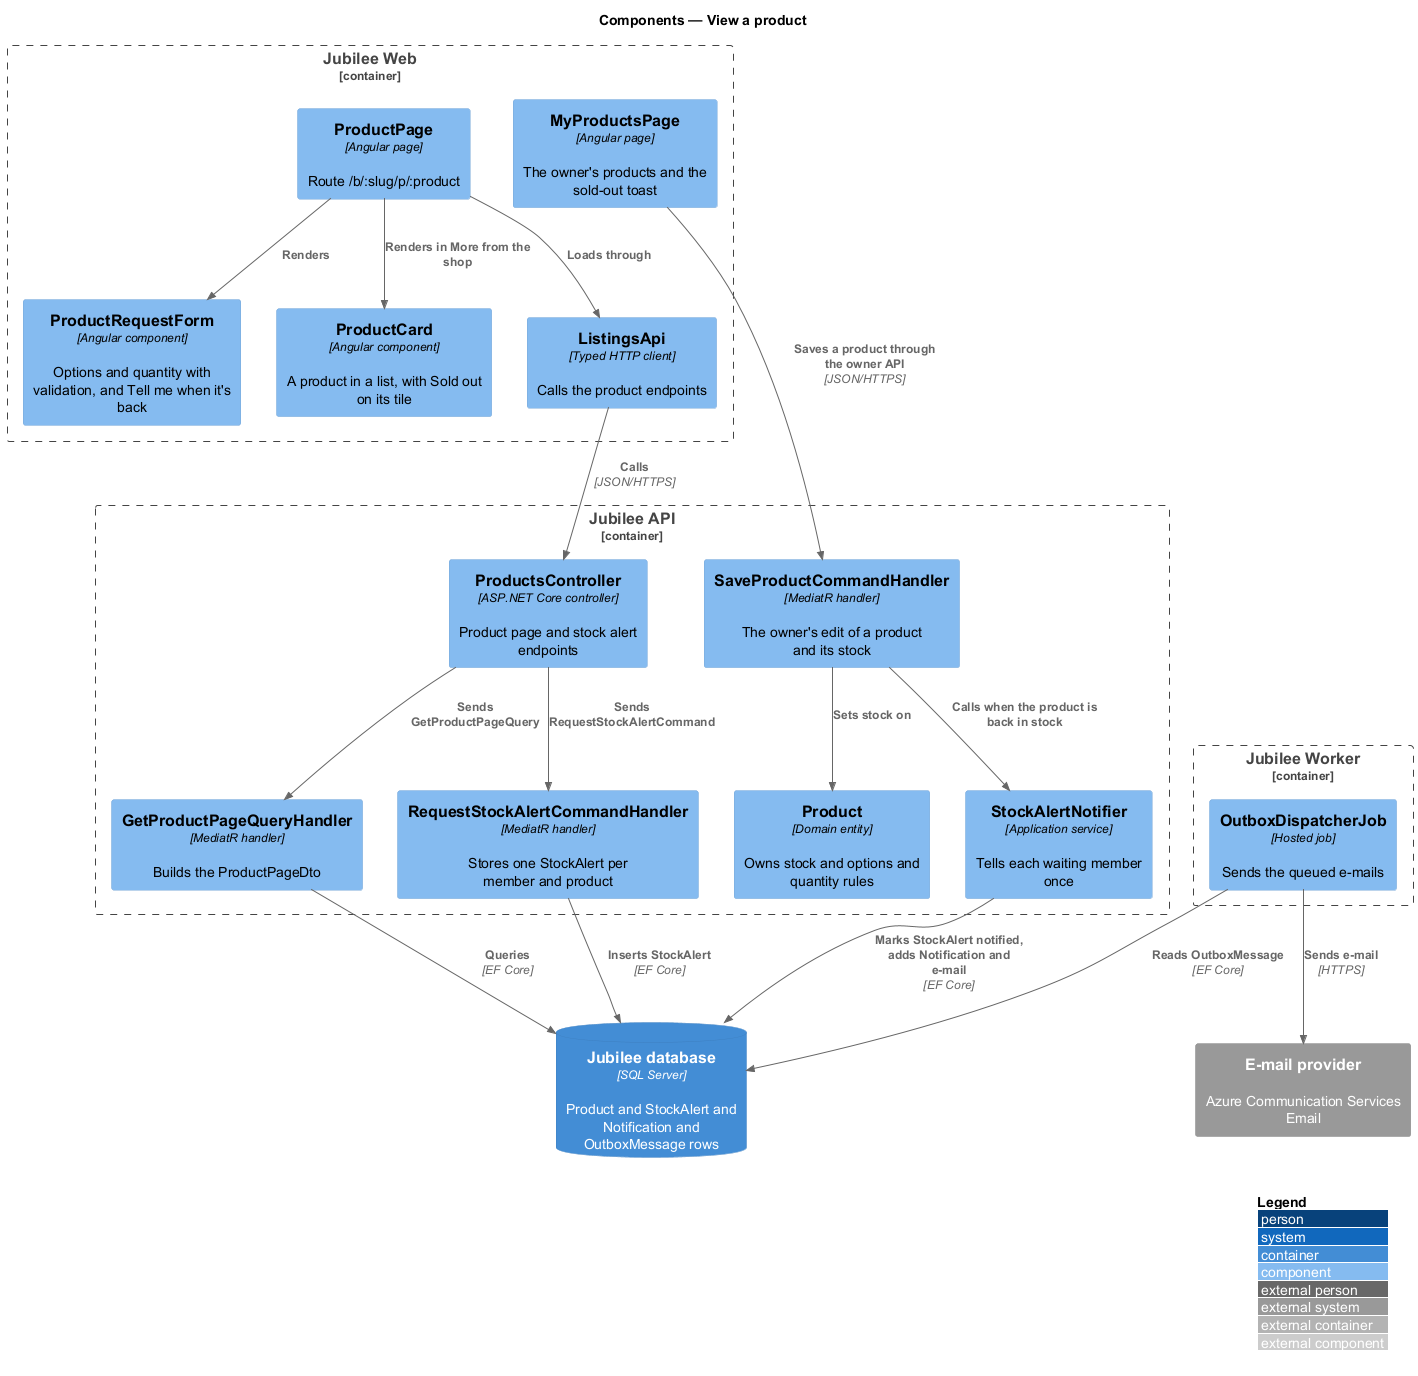

The diagram above was rendered by PlantUML. Its source (embedded in the PNG):
@startuml
!include <C4/C4_Component>
LAYOUT_WITH_LEGEND()
title Components — View a product

Container_Boundary(web, "Jubilee Web") {
  Component(page, "ProductPage", "Angular page", "Route /b/:slug/p/:product")
  Component(form, "ProductRequestForm", "Angular component", "Options and quantity with validation, and Tell me when it's back")
  Component(card, "ProductCard", "Angular component", "A product in a list, with Sold out on its tile")
  Component(client, "ListingsApi", "Typed HTTP client", "Calls the product endpoints")
  Component(products, "MyProductsPage", "Angular page", "The owner's products and the sold-out toast")
}
Container_Boundary(api, "Jubilee API") {
  Component(ctrl, "ProductsController", "ASP.NET Core controller", "Product page and stock alert endpoints")
  Component(query, "GetProductPageQueryHandler", "MediatR handler", "Builds the ProductPageDto")
  Component(sub, "RequestStockAlertCommandHandler", "MediatR handler", "Stores one StockAlert per member and product")
  Component(save, "SaveProductCommandHandler", "MediatR handler", "The owner's edit of a product and its stock")
  Component(product, "Product", "Domain entity", "Owns stock and options and quantity rules")
  Component(notify, "StockAlertNotifier", "Application service", "Tells each waiting member once")
}
Container_Boundary(worker, "Jubilee Worker") {
  Component(dispatch, "OutboxDispatcherJob", "Hosted job", "Sends the queued e-mails")
}
ContainerDb(db, "Jubilee database", "SQL Server", "Product and StockAlert and Notification and OutboxMessage rows")
System_Ext(email, "E-mail provider", "Azure Communication Services Email")

Rel(page, form, "Renders")
Rel(page, card, "Renders in More from the shop")
Rel(page, client, "Loads through")
Rel(client, ctrl, "Calls", "JSON/HTTPS")
Rel(products, save, "Saves a product through the owner API", "JSON/HTTPS")
Rel(ctrl, query, "Sends GetProductPageQuery")
Rel(ctrl, sub, "Sends RequestStockAlertCommand")
Rel(query, db, "Queries", "EF Core")
Rel(sub, db, "Inserts StockAlert", "EF Core")
Rel(save, product, "Sets stock on")
Rel(save, notify, "Calls when the product is back in stock")
Rel(notify, db, "Marks StockAlert notified, adds Notification and e-mail", "EF Core")
Rel(dispatch, db, "Reads OutboxMessage", "EF Core")
Rel(dispatch, email, "Sends e-mail", "HTTPS")
@enduml